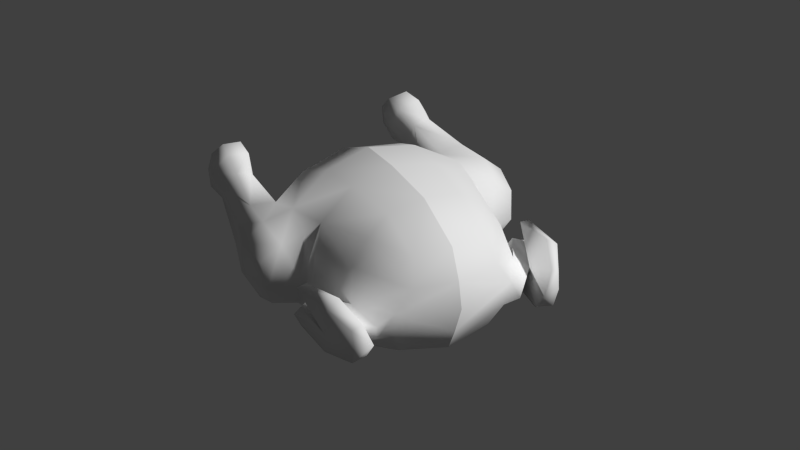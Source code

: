 # Source: rosted_chicken_01.blend  (saved by Blender 2.62.0; exported with 4.5.12 LTS)
import bpy
from mathutils import Matrix  # noqa: F401  (used for matrix-valued properties, if any)

bpy.ops.wm.read_factory_settings(use_empty=True)
scene = bpy.context.scene
scene.name = 'Scene'

# ---- collections
col_collection_1 = bpy.data.collections.new('Collection 1'); scene.collection.children.link(col_collection_1)
col_collection_2 = bpy.data.collections.new('Collection 2'); scene.collection.children.link(col_collection_2)
col_collection_2.hide_render = True
col_collection_2.hide_viewport = True
col_collection_3 = bpy.data.collections.new('Collection 3'); scene.collection.children.link(col_collection_3)
col_collection_3.hide_render = True
col_collection_3.hide_viewport = True
col_collection_4 = bpy.data.collections.new('Collection 4'); scene.collection.children.link(col_collection_4)
col_collection_4.hide_render = True
col_collection_4.hide_viewport = True

# ---- materials (node trees are filled in below, after node groups)
mat_material = bpy.data.materials.new('Material')
mat_material.alpha_threshold = 0.0
mat_material.use_transparent_shadow = False
mat_material.roughness = 0.5
mat_material.line_color = (0.0, 0.0, 0.0, 1.0)

# ---- material node trees

# ---- world
world_world = bpy.data.worlds.new('World'); scene.world = world_world
world_world.color = (0.05088, 0.05088, 0.05088)
world_world.use_sun_shadow = False
world_world.sun_shadow_jitter_overblur = 0.0
world_world.cycles.sampling_method = 'MANUAL'
world_world.cycles.sample_map_resolution = 256

# ---- cameras
cam_camera = bpy.data.cameras.new('Camera')
cam_camera.type = 'ORTHO'
cam_camera.clip_end = 100.0
cam_camera.lens = 35.0
cam_camera.sensor_width = 32.0
cam_camera.sensor_height = 18.0
cam_camera.dof.focus_distance = 0.0
cam_camera.dof.aperture_fstop = 128.0

# ---- meshes
me_cube = bpy.data.meshes.new('Cube')
me_cube.from_pydata([(0.5933, 0.6393, -0.3669), (0.3936, -0.6676, -0.3895), (0.0, 0.7628, -0.5227), (0.0, -0.7572, -0.4328), (0.0, -0.8153, 0.467), (0.0, 0.04827, -0.6243), (0.0, 0.09017, 0.7167), (0.9312, 0.1337, 0.2799), (0.966, 0.2176, -0.258), (0.6626, 1.368, 0.2646), (0.6413, 1.251, 0.5289), (0.8884, 1.098, 0.1907), (0.8289, 0.9832, 0.4378), (0.7071, 0.9786, 0.4151), (0.6523, 0.02896, 0.4353), (0.5008, -0.4093, 0.4811), (0.0, -0.3813, -0.54), (0.0, -0.3944, 0.6776), (0.7014, -0.5124, 0.02302), (0.0, -0.9562, -0.006628), (0.7901, -0.09249, -0.04398), (1.053, 0.1259, -0.0713), (0.6513, -0.4525, -0.2663), (0.7075, 1.079, 0.1697), (0.6438, 0.7422, -0.01222), (0.0, 0.9585, -0.04011), (0.5048, -0.8205, 0.01952), (0.4944, -0.376, -0.4557), (0.476, -0.7655, -0.1974), (0.7144, 0.5947, 0.3555), (0.8709, 0.6429, -0.2081), (0.8516, 1.37, 0.2927), (0.7938, 1.25, 0.55), (0.9162, 0.6294, 0.3663), (0.9972, 0.7099, 0.03097), (0.8264, 1.12, 0.53), (0.6473, 1.117, 0.4952), (0.6664, 1.235, 0.1861), (0.8942, 1.256, 0.2105), (0.7793, -0.5183, -0.2948), (0.6195, -0.7587, -0.186), (0.6372, -0.7923, -0.06027), (0.9915, -0.2521, -0.05269), (0.9557, -0.2055, -0.2476), (0.9609, -0.5654, -0.2919), (0.87, -0.8211, -0.2905), (0.8859, -0.8784, -0.1273), (0.7366, -0.9172, -0.126), (0.7291, -0.7949, -0.2755), (0.8163, -0.891, 0.06335), (0.899, -0.854, 0.01372), (0.8159, -0.1427, -0.2483), (0.8663, -0.2148, -0.008604), (0.8933, -0.6689, 0.2051), (0.9949, -0.6669, 0.1302), (1.009, -0.2211, 0.1085), (0.9253, -0.232, 0.1249), (0.9966, -0.6041, -0.09356), (0.799, -0.5905, -0.05753), (0.4247, 0.6926, 0.4862), (0.0, 0.8279, 0.4963), (0.7159, 0.3417, 0.4274), (0.9579, 0.3657, 0.3664), (0.9463, 0.4269, -0.3166), (0.5848, 0.3977, -0.4915), (0.0, 0.3991, -0.6469), (0.0, 0.4472, 0.7004), (0.6437, -0.4244, 0.275), (0.3137, -0.757, 0.4464), (0.3566, 0.07081, 0.6477), (0.3101, -0.3895, 0.6256), (0.383, 0.4111, 0.6235), (0.3708, -0.8554, 0.2219), (0.0, -0.9168, 0.2141), (0.7486, 0.1174, 0.3285), (0.6209, 0.04612, -0.4409), (0.8093, 0.03339, -0.03478), (1.116, 0.393, 0.2133), (1.088, 0.1826, 0.1411), (0.7439, 0.1645, -0.2932), (0.7229, 0.3942, -0.3546), (0.8473, 1.326, 0.4474), (0.9136, 1.046, 0.3), (0.63, 1.331, 0.425), (0.9267, 1.195, 0.3686), (0.9901, 0.6774, 0.1937), (0.8295, 0.7656, -0.02337), (1.105, 0.428, -0.05506), (0.6098, 1.163, 0.335), (0.6558, 1.014, 0.2879), (0.6211, 0.7317, 0.2007), (0.5097, 0.7808, 0.2411), (0.0, 0.9368, 0.2437), (0.7103, 0.6051, -0.2811), (0.0, -0.853, -0.2503), (0.8642, -0.113, -0.1327), (0.9985, -0.1701, -0.1526)], [], [(67, 18, 20, 14), (28, 1, 27, 22), (16, 27, 1, 3), (5, 75, 27, 16), (0, 2, 25, 24), (79, 8, 21, 76), (30, 93, 24, 86), (11, 86, 24, 23), (13, 29, 33, 12), (31, 38, 37, 9), (38, 11, 23, 37), (10, 36, 35, 32), (36, 13, 12, 35), (28, 22, 39, 40), (22, 51, 39), (26, 28, 40, 41), (52, 18, 58), (18, 26, 41, 58), (41, 40, 39, 58), (52, 58, 57, 42), (51, 95, 96, 43), (39, 51, 43, 44), (57, 44, 43, 96), (44, 57, 46, 45), (39, 44, 45, 48), (58, 39, 48, 47), (47, 48, 45, 46), (46, 57, 54, 50), (47, 46, 50, 49), (58, 47, 49, 53), (54, 53, 49, 50), (20, 18, 22), (55, 56, 53, 54), (58, 56, 55, 57), (53, 56, 58), (54, 57, 55), (34, 87, 63, 30), (87, 21, 8, 63), (21, 87, 77, 78), (0, 64, 65, 2), (64, 75, 5, 65), (7, 62, 61, 74), (62, 33, 29, 61), (80, 93, 30, 63), (63, 8, 79, 80), (14, 15, 67), (18, 67, 72, 26), (17, 70, 69, 6), (70, 15, 14, 69), (15, 70, 68), (6, 69, 71, 66), (69, 14, 61, 71), (59, 71, 61, 29), (60, 66, 71, 59), (68, 70, 17, 4), (26, 72, 73, 19), (4, 73, 72, 68), (15, 68, 72, 67), (14, 74, 61), (27, 75, 20, 22), (14, 20, 76, 74), (7, 78, 77, 62), (7, 74, 76), (21, 78, 7, 76), (64, 80, 79, 75), (20, 75, 79, 76), (32, 81, 83, 10), (81, 31, 9, 83), (33, 85, 82, 12), (85, 34, 11, 82), (35, 84, 81, 32), (84, 38, 31, 81), (12, 82, 84, 35), (82, 11, 38, 84), (62, 77, 85, 33), (77, 87, 34, 85), (11, 34, 86), (30, 86, 34), (10, 83, 88, 36), (9, 37, 88, 83), (24, 90, 89, 23), (90, 29, 13, 89), (90, 24, 91), (29, 90, 91, 59), (25, 92, 91, 24), (92, 60, 59, 91), (36, 88, 89, 13), (37, 23, 89, 88), (0, 24, 93), (64, 0, 93, 80), (22, 18, 95, 51), (26, 19, 94, 28), (28, 94, 3, 1), (42, 96, 95, 52), (42, 57, 96), (18, 52, 95)])
me_cube.polygons.foreach_set('use_smooth', [True] * 96)
_uv = me_cube.uv_layers.new(name='UVMap')
_uv.uv.foreach_set('vector', [0.2863, 0.4296, 0.2569, 0.3754, 0.3423, 0.3377, 0.3985, 0.4377, 0.1709, 0.3457, 0.1642, 0.2878, 0.2364, 0.2501, 0.2475, 0.3105, 0.1335, 0.1236, 0.2364, 0.2501, 0.1642, 0.2878, 0.0405, 0.2506, 0.2854, 0.02986, 0.343, 0.2326, 0.2364, 0.2501, 0.1335, 0.1236, 0.4857, 0.2211, 0.573, 0.05105, 0.7121, 0.2153, 0.5195, 0.2917, 0.9076, 0.4698, 0.8789, 0.5233, 0.8347, 0.5307, 0.8128, 0.4647, 0.9308, 0.617, 0.9837, 0.5953, 0.9837, 0.6992, 0.9218, 0.6846, 0.8642, 0.8136, 0.9218, 0.6846, 0.9837, 0.6992, 0.9269, 0.8168, 0.712, 0.8148, 0.6897, 0.6769, 0.7561, 0.6761, 0.7582, 0.8081, 0.8548, 0.9039, 0.8627, 0.8614, 0.9297, 0.8728, 0.914, 0.9199, 0.8627, 0.8614, 0.8642, 0.8136, 0.9269, 0.8168, 0.9297, 0.8728, 0.7246, 0.9123, 0.7182, 0.873, 0.7653, 0.8617, 0.7705, 0.8998, 0.7182, 0.873, 0.712, 0.8148, 0.7582, 0.8081, 0.7653, 0.8617, 0.9581, 0.2037, 0.8799, 0.2759, 0.8478, 0.2452, 0.917, 0.1965, 0.8799, 0.2759, 0.8062, 0.3524, 0.8478, 0.2452, 0.9494, 0.1355, 0.9581, 0.2037, 0.917, 0.1965, 0.9159, 0.1637, 0.7402, 0.1174, 0.8452, 0.1238, 0.8466, 0.1695, 0.8452, 0.1238, 0.9494, 0.1355, 0.9159, 0.1637, 0.8466, 0.1695, 0.9159, 0.1637, 0.917, 0.1965, 0.8478, 0.2452, 0.8466, 0.1695, 0.08451, 0.7835, 0.1752, 0.7589, 0.2098, 0.8106, 0.1022, 0.8218, 0.05887, 0.897, 0.05496, 0.8601, 0.09269, 0.8535, 0.1001, 0.8815, 0.2002, 0.9305, 0.08333, 0.9255, 0.1001, 0.8815, 0.2003, 0.8747, 0.2098, 0.8106, 0.2003, 0.8747, 0.1001, 0.8815, 0.09269, 0.8535, 0.2003, 0.8747, 0.2098, 0.8106, 0.2874, 0.8469, 0.2612, 0.8774, 0.2002, 0.9305, 0.2003, 0.8747, 0.2612, 0.8774, 0.2825, 0.909, 0.4201, 0.8319, 0.4517, 0.9007, 0.3663, 0.9083, 0.3233, 0.8681, 0.3233, 0.8681, 0.2825, 0.909, 0.2612, 0.8774, 0.2874, 0.8469, 0.2874, 0.8469, 0.2098, 0.8106, 0.255, 0.7595, 0.2952, 0.8099, 0.3233, 0.8681, 0.2874, 0.8469, 0.2952, 0.8099, 0.3251, 0.8051, 0.4201, 0.8319, 0.3233, 0.8681, 0.3251, 0.8051, 0.3878, 0.7499, 0.255, 0.7595, 0.2824, 0.7341, 0.3251, 0.8051, 0.2952, 0.8099, 0.3423, 0.3377, 0.2569, 0.3754, 0.2475, 0.3105, 0.144, 0.6911, 0.1625, 0.6704, 0.2824, 0.7341, 0.255, 0.7595, 0.04653, 0.696, 0.01631, 0.5667, 0.0393, 0.5524, 0.1052, 0.6719, 0.3878, 0.7499, 0.5232, 0.7556, 0.4201, 0.8319, 0.255, 0.7595, 0.2098, 0.8106, 0.144, 0.6911, 0.8659, 0.6651, 0.8533, 0.5864, 0.9104, 0.5582, 0.9308, 0.617, 0.8533, 0.5864, 0.8347, 0.5307, 0.8789, 0.5233, 0.9104, 0.5582, 0.8347, 0.5307, 0.8533, 0.5864, 0.7993, 0.5971, 0.8004, 0.5537, 0.4857, 0.2211, 0.4233, 0.2007, 0.4252, 0.01592, 0.573, 0.05105, 0.4233, 0.2007, 0.343, 0.2326, 0.2854, 0.02986, 0.4252, 0.01592, 0.7586, 0.5409, 0.7492, 0.599, 0.6792, 0.5902, 0.7091, 0.5173, 0.7492, 0.599, 0.7561, 0.6761, 0.6897, 0.6769, 0.6792, 0.5902, 0.9623, 0.5223, 0.9837, 0.5953, 0.9308, 0.617, 0.9104, 0.5582, 0.9104, 0.5582, 0.8789, 0.5233, 0.9076, 0.4698, 0.9623, 0.5223, 0.3985, 0.4377, 0.2965, 0.4895, 0.2863, 0.4296, 0.2569, 0.3754, 0.2863, 0.4296, 0.1673, 0.4566, 0.1807, 0.3987, 0.2875, 0.6634, 0.3039, 0.5547, 0.4351, 0.5278, 0.4829, 0.6537, 0.3039, 0.5547, 0.2965, 0.4895, 0.3985, 0.4377, 0.4351, 0.5278, 0.2965, 0.4895, 0.3039, 0.5547, 0.1966, 0.5161, 0.4829, 0.6537, 0.4351, 0.5278, 0.5201, 0.4803, 0.6122, 0.5789, 0.4351, 0.5278, 0.3985, 0.4377, 0.4629, 0.4061, 0.5201, 0.4803, 0.5684, 0.4121, 0.5201, 0.4803, 0.4629, 0.4061, 0.5036, 0.3712, 0.7104, 0.4346, 0.6122, 0.5789, 0.5201, 0.4803, 0.5684, 0.4121, 0.1966, 0.5161, 0.3039, 0.5547, 0.2875, 0.6634, 0.1248, 0.59, 0.1807, 0.3987, 0.1673, 0.4566, 0.05753, 0.5087, 0.0227, 0.4275, 0.1248, 0.59, 0.05753, 0.5087, 0.1673, 0.4566, 0.1966, 0.5161, 0.2965, 0.4895, 0.1966, 0.5161, 0.1673, 0.4566, 0.2863, 0.4296, 0.3985, 0.4377, 0.4104, 0.4006, 0.4629, 0.4061, 0.2364, 0.2501, 0.343, 0.2326, 0.3423, 0.3377, 0.2475, 0.3105, 0.3985, 0.4377, 0.3423, 0.3377, 0.3701, 0.3319, 0.4104, 0.4006, 0.7586, 0.5409, 0.8004, 0.5537, 0.7993, 0.5971, 0.7492, 0.599, 0.7586, 0.5409, 0.7091, 0.5173, 0.8128, 0.4647, 0.8347, 0.5307, 0.8004, 0.5537, 0.7586, 0.5409, 0.8128, 0.4647, 0.4233, 0.2007, 0.429, 0.2452, 0.3821, 0.2684, 0.343, 0.2326, 0.3423, 0.3377, 0.343, 0.2326, 0.3821, 0.2684, 0.3701, 0.3319, 0.7705, 0.8998, 0.8087, 0.9005, 0.7995, 0.9606, 0.7621, 0.9458, 0.8087, 0.9005, 0.8548, 0.9039, 0.8504, 0.9618, 0.7995, 0.9606, 0.7561, 0.6761, 0.8174, 0.6741, 0.8216, 0.8078, 0.7582, 0.8081, 0.8174, 0.6741, 0.8659, 0.6651, 0.8642, 0.8136, 0.8216, 0.8078, 0.7653, 0.8617, 0.8191, 0.8565, 0.8087, 0.9005, 0.7705, 0.8998, 0.8191, 0.8565, 0.8627, 0.8614, 0.8548, 0.9039, 0.8087, 0.9005, 0.7582, 0.8081, 0.8216, 0.8078, 0.8191, 0.8565, 0.7653, 0.8617, 0.8216, 0.8078, 0.8642, 0.8136, 0.8627, 0.8614, 0.8191, 0.8565, 0.7492, 0.599, 0.7993, 0.5971, 0.8174, 0.6741, 0.7561, 0.6761, 0.7993, 0.5971, 0.8533, 0.5864, 0.8659, 0.6651, 0.8174, 0.6741, 0.8642, 0.8136, 0.8659, 0.6651, 0.9218, 0.6846, 0.9308, 0.617, 0.9218, 0.6846, 0.8659, 0.6651, 0.7246, 0.9123, 0.6895, 0.9332, 0.669, 0.8789, 0.7182, 0.873, 0.6374, 0.9396, 0.6177, 0.8953, 0.669, 0.8789, 0.6895, 0.9332, 0.559, 0.7234, 0.6321, 0.7228, 0.6596, 0.8251, 0.6137, 0.8441, 0.6321, 0.7228, 0.6897, 0.6769, 0.712, 0.8148, 0.6596, 0.8251, 0.5304, 0.3354, 0.5195, 0.2917, 0.5597, 0.3418, 0.5036, 0.3712, 0.5304, 0.3354, 0.5597, 0.3418, 0.5684, 0.4121, 0.7121, 0.2153, 0.7292, 0.3279, 0.5597, 0.3418, 0.5195, 0.2917, 0.7292, 0.3279, 0.7104, 0.4346, 0.5684, 0.4121, 0.5597, 0.3418, 0.7182, 0.873, 0.669, 0.8789, 0.6596, 0.8251, 0.712, 0.8148, 0.6177, 0.8953, 0.6137, 0.8441, 0.6596, 0.8251, 0.669, 0.8789, 0.4857, 0.2211, 0.5195, 0.2917, 0.4746, 0.2517, 0.4233, 0.2007, 0.4857, 0.2211, 0.4746, 0.2517, 0.429, 0.2452, 0.8343, 0.03216, 0.8452, 0.1238, 0.7121, 0.07674, 0.7264, 0.03977, 0.1807, 0.3987, 0.0227, 0.4275, 0.0227, 0.3268, 0.1709, 0.3457, 0.1709, 0.3457, 0.0227, 0.3268, 0.0405, 0.2506, 0.1642, 0.2878, 0.1022, 0.8218, 0.09269, 0.8535, 0.05496, 0.8601, 0.06124, 0.8107, 0.1022, 0.8218, 0.2098, 0.8106, 0.09269, 0.8535, 0.8452, 0.1238, 0.7402, 0.1174, 0.7121, 0.07674])
me_cube.materials.append(mat_material)
me_cube.use_remesh_preserve_volume = False
me_cube.use_remesh_preserve_attributes = False
me_cube.use_mirror_vertex_groups = False
me_cube.update()
me_cube_004 = bpy.data.meshes.new('Cube.004')
me_cube_004.from_pydata([(0.8933, -0.6689, 0.2051), (0.9949, -0.6669, 0.1302), (1.009, -0.2211, 0.1085), (0.9253, -0.232, 0.1249), (0.9966, -0.6041, -0.09356), (0.799, -0.5905, -0.05753)], [], [(0, 1, 2, 3), (5, 3, 2, 4), (0, 3, 5), (1, 4, 2)])
me_cube_004.polygons.foreach_set('use_smooth', [True] * 4)
_uv = me_cube_004.uv_layers.new(name='UVMap')
_uv.uv.foreach_set('vector', [0.2824, 0.7341, 0.255, 0.7595, 0.144, 0.6911, 0.1625, 0.6704, 0.04653, 0.696, 0.01631, 0.5667, 0.0393, 0.5524, 0.1052, 0.6719, 0.3878, 0.7499, 0.5232, 0.7556, 0.4201, 0.8319, 0.255, 0.7595, 0.2098, 0.8106, 0.144, 0.6911])
me_cube_004.materials.append(mat_material)
me_cube_004.use_remesh_preserve_volume = False
me_cube_004.use_remesh_preserve_attributes = False
me_cube_004.use_mirror_vertex_groups = False
me_cube_004.update()
me_cube_005 = bpy.data.meshes.new('Cube.005')
me_cube_005.from_pydata([(0.7014, -0.5124, 0.02302), (0.6513, -0.4525, -0.2663), (0.5048, -0.8205, 0.01952), (0.476, -0.7655, -0.1974), (0.7793, -0.5183, -0.2948), (0.6195, -0.7587, -0.186), (0.6372, -0.7923, -0.06027), (0.9915, -0.2521, -0.05269), (0.9557, -0.2055, -0.2476), (0.9609, -0.5654, -0.2919), (0.87, -0.8211, -0.2905), (0.8859, -0.8784, -0.1273), (0.7366, -0.9172, -0.126), (0.7291, -0.7949, -0.2755), (0.8163, -0.891, 0.06335), (0.899, -0.854, 0.01372), (0.8159, -0.1427, -0.2483), (0.8663, -0.2148, -0.008604), (0.8933, -0.6689, 0.2051), (0.9949, -0.6669, 0.1302), (0.9966, -0.6041, -0.09356), (0.799, -0.5905, -0.05753), (0.8642, -0.113, -0.1327), (0.9985, -0.1701, -0.1526)], [], [(3, 1, 4, 5), (1, 16, 4), (2, 3, 5, 6), (17, 0, 21), (0, 2, 6, 21), (6, 5, 4, 21), (17, 21, 20, 7), (16, 22, 23, 8), (4, 16, 8, 9), (20, 9, 8, 23), (9, 20, 11, 10), (4, 9, 10, 13), (21, 4, 13, 12), (12, 13, 10, 11), (11, 20, 19, 15), (12, 11, 15, 14), (21, 12, 14, 18), (19, 18, 14, 15), (1, 0, 22, 16), (7, 23, 22, 17), (7, 20, 23), (0, 17, 22)])
me_cube_005.polygons.foreach_set('use_smooth', [True] * 22)
_uv = me_cube_005.uv_layers.new(name='UVMap')
_uv.uv.foreach_set('vector', [0.9581, 0.2037, 0.8799, 0.2759, 0.8478, 0.2452, 0.917, 0.1965, 0.8799, 0.2759, 0.8062, 0.3524, 0.8478, 0.2452, 0.9494, 0.1355, 0.9581, 0.2037, 0.917, 0.1965, 0.9159, 0.1637, 0.7402, 0.1174, 0.8452, 0.1238, 0.8466, 0.1695, 0.8452, 0.1238, 0.9494, 0.1355, 0.9159, 0.1637, 0.8466, 0.1695, 0.9159, 0.1637, 0.917, 0.1965, 0.8478, 0.2452, 0.8466, 0.1695, 0.08451, 0.7835, 0.1752, 0.7589, 0.2098, 0.8106, 0.1022, 0.8218, 0.05887, 0.897, 0.05496, 0.8601, 0.09269, 0.8535, 0.1001, 0.8815, 0.2002, 0.9305, 0.08333, 0.9255, 0.1001, 0.8815, 0.2003, 0.8747, 0.2098, 0.8106, 0.2003, 0.8747, 0.1001, 0.8815, 0.09269, 0.8535, 0.2003, 0.8747, 0.2098, 0.8106, 0.2874, 0.8469, 0.2612, 0.8774, 0.2002, 0.9305, 0.2003, 0.8747, 0.2612, 0.8774, 0.2825, 0.909, 0.4201, 0.8319, 0.4517, 0.9007, 0.3663, 0.9083, 0.3233, 0.8681, 0.3233, 0.8681, 0.2825, 0.909, 0.2612, 0.8774, 0.2874, 0.8469, 0.2874, 0.8469, 0.2098, 0.8106, 0.255, 0.7595, 0.2952, 0.8099, 0.3233, 0.8681, 0.2874, 0.8469, 0.2952, 0.8099, 0.3251, 0.8051, 0.4201, 0.8319, 0.3233, 0.8681, 0.3251, 0.8051, 0.3878, 0.7499, 0.255, 0.7595, 0.2824, 0.7341, 0.3251, 0.8051, 0.2952, 0.8099, 0.8343, 0.03216, 0.8452, 0.1238, 0.7121, 0.07674, 0.7264, 0.03977, 0.1022, 0.8218, 0.09269, 0.8535, 0.05496, 0.8601, 0.06124, 0.8107, 0.1022, 0.8218, 0.2098, 0.8106, 0.09269, 0.8535, 0.8452, 0.1238, 0.7402, 0.1174, 0.7121, 0.07674])
me_cube_005.materials.append(mat_material)
me_cube_005.use_remesh_preserve_volume = False
me_cube_005.use_remesh_preserve_attributes = False
me_cube_005.use_mirror_vertex_groups = False
me_cube_005.update()
me_cube_006 = bpy.data.meshes.new('Cube.006')
me_cube_006.from_pydata([(0.5933, 0.6393, -0.3669), (0.3936, -0.6676, -0.3895), (0.0, 0.7628, -0.5227), (0.0, -0.7572, -0.4328), (0.0, -0.8153, 0.467), (0.0, 0.04827, -0.6243), (0.0, 0.09017, 0.7167), (0.9312, 0.1337, 0.2799), (0.966, 0.2176, -0.258), (0.6626, 1.368, 0.2646), (0.6413, 1.251, 0.5289), (0.8884, 1.098, 0.1907), (0.8289, 0.9832, 0.4378), (0.7071, 0.9786, 0.4151), (0.6523, 0.02896, 0.4353), (0.5008, -0.4093, 0.4811), (0.0, -0.3813, -0.54), (0.0, -0.3944, 0.6776), (0.7014, -0.5124, 0.02302), (0.0, -0.9562, -0.006628), (0.7901, -0.09249, -0.04398), (1.053, 0.1259, -0.0713), (0.6513, -0.4525, -0.2663), (0.7075, 1.079, 0.1697), (0.6438, 0.7422, -0.01222), (0.0, 0.9585, -0.04011), (0.5048, -0.8205, 0.01952), (0.4944, -0.376, -0.4557), (0.476, -0.7655, -0.1974), (0.7144, 0.5947, 0.3555), (0.8709, 0.6429, -0.2081), (0.8516, 1.37, 0.2927), (0.7938, 1.25, 0.55), (0.9162, 0.6294, 0.3663), (0.9972, 0.7099, 0.03097), (0.8264, 1.12, 0.53), (0.6473, 1.117, 0.4952), (0.6664, 1.235, 0.1861), (0.8942, 1.256, 0.2105), (0.4247, 0.6926, 0.4862), (0.0, 0.8279, 0.4963), (0.7159, 0.3417, 0.4274), (0.9579, 0.3657, 0.3664), (0.9463, 0.4269, -0.3166), (0.5848, 0.3977, -0.4915), (0.0, 0.3991, -0.6469), (0.0, 0.4472, 0.7004), (0.6437, -0.4244, 0.275), (0.3137, -0.757, 0.4464), (0.3566, 0.07081, 0.6477), (0.3101, -0.3895, 0.6256), (0.383, 0.4111, 0.6235), (0.3708, -0.8554, 0.2219), (0.0, -0.9168, 0.2141), (0.7486, 0.1174, 0.3285), (0.6209, 0.04612, -0.4409), (0.8093, 0.03339, -0.03478), (1.116, 0.393, 0.2133), (1.088, 0.1826, 0.1411), (0.7439, 0.1645, -0.2932), (0.7229, 0.3942, -0.3546), (0.8473, 1.326, 0.4474), (0.9136, 1.046, 0.3), (0.63, 1.331, 0.425), (0.9267, 1.195, 0.3686), (0.9901, 0.6774, 0.1937), (0.8295, 0.7656, -0.02337), (1.105, 0.428, -0.05506), (0.6098, 1.163, 0.335), (0.6558, 1.014, 0.2879), (0.6211, 0.7317, 0.2007), (0.5097, 0.7808, 0.2411), (0.0, 0.9368, 0.2437), (0.7103, 0.6051, -0.2811), (0.0, -0.853, -0.2503)], [], [(47, 18, 20, 14), (28, 1, 27, 22), (16, 27, 1, 3), (5, 55, 27, 16), (0, 2, 25, 24), (59, 8, 21, 56), (30, 73, 24, 66), (11, 66, 24, 23), (13, 29, 33, 12), (31, 38, 37, 9), (38, 11, 23, 37), (10, 36, 35, 32), (36, 13, 12, 35), (20, 18, 22), (34, 67, 43, 30), (67, 21, 8, 43), (21, 67, 57, 58), (0, 44, 45, 2), (44, 55, 5, 45), (7, 42, 41, 54), (42, 33, 29, 41), (60, 73, 30, 43), (43, 8, 59, 60), (14, 15, 47), (18, 47, 52, 26), (17, 50, 49, 6), (50, 15, 14, 49), (15, 50, 48), (6, 49, 51, 46), (49, 14, 41, 51), (39, 51, 41, 29), (40, 46, 51, 39), (48, 50, 17, 4), (26, 52, 53, 19), (4, 53, 52, 48), (15, 48, 52, 47), (14, 54, 41), (27, 55, 20, 22), (14, 20, 56, 54), (7, 58, 57, 42), (7, 54, 56), (21, 58, 7, 56), (44, 60, 59, 55), (20, 55, 59, 56), (32, 61, 63, 10), (61, 31, 9, 63), (33, 65, 62, 12), (65, 34, 11, 62), (35, 64, 61, 32), (64, 38, 31, 61), (12, 62, 64, 35), (62, 11, 38, 64), (42, 57, 65, 33), (57, 67, 34, 65), (11, 34, 66), (30, 66, 34), (10, 63, 68, 36), (9, 37, 68, 63), (24, 70, 69, 23), (70, 29, 13, 69), (70, 24, 71), (29, 70, 71, 39), (25, 72, 71, 24), (72, 40, 39, 71), (36, 68, 69, 13), (37, 23, 69, 68), (0, 24, 73), (44, 0, 73, 60), (26, 19, 74, 28), (28, 74, 3, 1)])
me_cube_006.polygons.foreach_set('use_smooth', [True] * 70)
_uv = me_cube_006.uv_layers.new(name='UVMap')
_uv.uv.foreach_set('vector', [0.2863, 0.4296, 0.2569, 0.3754, 0.3423, 0.3377, 0.3985, 0.4377, 0.1709, 0.3457, 0.1642, 0.2878, 0.2364, 0.2501, 0.2475, 0.3105, 0.1335, 0.1236, 0.2364, 0.2501, 0.1642, 0.2878, 0.0405, 0.2506, 0.2854, 0.02986, 0.343, 0.2326, 0.2364, 0.2501, 0.1335, 0.1236, 0.4857, 0.2211, 0.573, 0.05105, 0.7121, 0.2153, 0.5195, 0.2917, 0.9076, 0.4698, 0.8789, 0.5233, 0.8347, 0.5307, 0.8128, 0.4647, 0.9308, 0.617, 0.9837, 0.5953, 0.9837, 0.6992, 0.9218, 0.6846, 0.8642, 0.8136, 0.9218, 0.6846, 0.9837, 0.6992, 0.9269, 0.8168, 0.712, 0.8148, 0.6897, 0.6769, 0.7561, 0.6761, 0.7582, 0.8081, 0.8548, 0.9039, 0.8627, 0.8614, 0.9297, 0.8728, 0.914, 0.9199, 0.8627, 0.8614, 0.8642, 0.8136, 0.9269, 0.8168, 0.9297, 0.8728, 0.7246, 0.9123, 0.7182, 0.873, 0.7653, 0.8617, 0.7705, 0.8998, 0.7182, 0.873, 0.712, 0.8148, 0.7582, 0.8081, 0.7653, 0.8617, 0.3423, 0.3377, 0.2569, 0.3754, 0.2475, 0.3105, 0.8659, 0.6651, 0.8533, 0.5864, 0.9104, 0.5582, 0.9308, 0.617, 0.8533, 0.5864, 0.8347, 0.5307, 0.8789, 0.5233, 0.9104, 0.5582, 0.8347, 0.5307, 0.8533, 0.5864, 0.7993, 0.5971, 0.8004, 0.5537, 0.4857, 0.2211, 0.4233, 0.2007, 0.4252, 0.01592, 0.573, 0.05105, 0.4233, 0.2007, 0.343, 0.2326, 0.2854, 0.02986, 0.4252, 0.01592, 0.7586, 0.5409, 0.7492, 0.599, 0.6792, 0.5902, 0.7091, 0.5173, 0.7492, 0.599, 0.7561, 0.6761, 0.6897, 0.6769, 0.6792, 0.5902, 0.9623, 0.5223, 0.9837, 0.5953, 0.9308, 0.617, 0.9104, 0.5582, 0.9104, 0.5582, 0.8789, 0.5233, 0.9076, 0.4698, 0.9623, 0.5223, 0.3985, 0.4377, 0.2965, 0.4895, 0.2863, 0.4296, 0.2569, 0.3754, 0.2863, 0.4296, 0.1673, 0.4566, 0.1807, 0.3987, 0.2875, 0.6634, 0.3039, 0.5547, 0.4351, 0.5278, 0.4829, 0.6537, 0.3039, 0.5547, 0.2965, 0.4895, 0.3985, 0.4377, 0.4351, 0.5278, 0.2965, 0.4895, 0.3039, 0.5547, 0.1966, 0.5161, 0.4829, 0.6537, 0.4351, 0.5278, 0.5201, 0.4803, 0.6122, 0.5789, 0.4351, 0.5278, 0.3985, 0.4377, 0.4629, 0.4061, 0.5201, 0.4803, 0.5684, 0.4121, 0.5201, 0.4803, 0.4629, 0.4061, 0.5036, 0.3712, 0.7104, 0.4346, 0.6122, 0.5789, 0.5201, 0.4803, 0.5684, 0.4121, 0.1966, 0.5161, 0.3039, 0.5547, 0.2875, 0.6634, 0.1248, 0.59, 0.1807, 0.3987, 0.1673, 0.4566, 0.05753, 0.5087, 0.0227, 0.4275, 0.1248, 0.59, 0.05753, 0.5087, 0.1673, 0.4566, 0.1966, 0.5161, 0.2965, 0.4895, 0.1966, 0.5161, 0.1673, 0.4566, 0.2863, 0.4296, 0.3985, 0.4377, 0.4104, 0.4006, 0.4629, 0.4061, 0.2364, 0.2501, 0.343, 0.2326, 0.3423, 0.3377, 0.2475, 0.3105, 0.3985, 0.4377, 0.3423, 0.3377, 0.3701, 0.3319, 0.4104, 0.4006, 0.7586, 0.5409, 0.8004, 0.5537, 0.7993, 0.5971, 0.7492, 0.599, 0.7586, 0.5409, 0.7091, 0.5173, 0.8128, 0.4647, 0.8347, 0.5307, 0.8004, 0.5537, 0.7586, 0.5409, 0.8128, 0.4647, 0.4233, 0.2007, 0.429, 0.2452, 0.3821, 0.2684, 0.343, 0.2326, 0.3423, 0.3377, 0.343, 0.2326, 0.3821, 0.2684, 0.3701, 0.3319, 0.7705, 0.8998, 0.8087, 0.9005, 0.7995, 0.9606, 0.7621, 0.9458, 0.8087, 0.9005, 0.8548, 0.9039, 0.8504, 0.9618, 0.7995, 0.9606, 0.7561, 0.6761, 0.8174, 0.6741, 0.8216, 0.8078, 0.7582, 0.8081, 0.8174, 0.6741, 0.8659, 0.6651, 0.8642, 0.8136, 0.8216, 0.8078, 0.7653, 0.8617, 0.8191, 0.8565, 0.8087, 0.9005, 0.7705, 0.8998, 0.8191, 0.8565, 0.8627, 0.8614, 0.8548, 0.9039, 0.8087, 0.9005, 0.7582, 0.8081, 0.8216, 0.8078, 0.8191, 0.8565, 0.7653, 0.8617, 0.8216, 0.8078, 0.8642, 0.8136, 0.8627, 0.8614, 0.8191, 0.8565, 0.7492, 0.599, 0.7993, 0.5971, 0.8174, 0.6741, 0.7561, 0.6761, 0.7993, 0.5971, 0.8533, 0.5864, 0.8659, 0.6651, 0.8174, 0.6741, 0.8642, 0.8136, 0.8659, 0.6651, 0.9218, 0.6846, 0.9308, 0.617, 0.9218, 0.6846, 0.8659, 0.6651, 0.7246, 0.9123, 0.6895, 0.9332, 0.669, 0.8789, 0.7182, 0.873, 0.6374, 0.9396, 0.6177, 0.8953, 0.669, 0.8789, 0.6895, 0.9332, 0.559, 0.7234, 0.6321, 0.7228, 0.6596, 0.8251, 0.6137, 0.8441, 0.6321, 0.7228, 0.6897, 0.6769, 0.712, 0.8148, 0.6596, 0.8251, 0.5304, 0.3354, 0.5195, 0.2917, 0.5597, 0.3418, 0.5036, 0.3712, 0.5304, 0.3354, 0.5597, 0.3418, 0.5684, 0.4121, 0.7121, 0.2153, 0.7292, 0.3279, 0.5597, 0.3418, 0.5195, 0.2917, 0.7292, 0.3279, 0.7104, 0.4346, 0.5684, 0.4121, 0.5597, 0.3418, 0.7182, 0.873, 0.669, 0.8789, 0.6596, 0.8251, 0.712, 0.8148, 0.6177, 0.8953, 0.6137, 0.8441, 0.6596, 0.8251, 0.669, 0.8789, 0.4857, 0.2211, 0.5195, 0.2917, 0.4746, 0.2517, 0.4233, 0.2007, 0.4857, 0.2211, 0.4746, 0.2517, 0.429, 0.2452, 0.1807, 0.3987, 0.0227, 0.4275, 0.0227, 0.3268, 0.1709, 0.3457, 0.1709, 0.3457, 0.0227, 0.3268, 0.0405, 0.2506, 0.1642, 0.2878])
me_cube_006.materials.append(mat_material)
me_cube_006.use_remesh_preserve_volume = False
me_cube_006.use_remesh_preserve_attributes = False
me_cube_006.use_mirror_vertex_groups = False
me_cube_006.update()

# ---- objects
ob_camera = bpy.data.objects.new('Camera', cam_camera)
ob_roasted_chicken_01 = bpy.data.objects.new('roasted_chicken_01', me_cube)
ob_roasted_chicken_0_000 = bpy.data.objects.new('roasted_chicken_0.000', me_cube_004)
ob_roasted_chicken_0_001 = bpy.data.objects.new('roasted_chicken_0.001', me_cube_005)
ob_roasted_chicken_0_002 = bpy.data.objects.new('roasted_chicken_0.002', me_cube_006)

# ---- transforms, parenting, visibility, modifiers, constraints
ob_camera.location = (-1.373, -2.409, 1.848)
ob_camera.rotation_euler = (1.047, 1.141e-07, -0.5236)
ob_camera.scale = (1.0, 1.0, 1.0)
ob_camera.lineart.crease_threshold = 0.0
ob_roasted_chicken_01.location = (0.0, 0.0, 0.0)
ob_roasted_chicken_01.lock_rotations_4d = False
ob_roasted_chicken_01.empty_display_type = 'ARROWS'
ob_roasted_chicken_01.lineart.crease_threshold = 0.0
_m = ob_roasted_chicken_01.modifiers.new('Mirror', 'MIRROR')
_m.use_clip = True
_m.use_mirror_merge = False
ob_roasted_chicken_0_000.location = (0.0, 0.0, 0.0)
ob_roasted_chicken_0_000.lock_rotations_4d = False
ob_roasted_chicken_0_000.empty_display_type = 'ARROWS'
ob_roasted_chicken_0_000.lineart.crease_threshold = 0.0
_m = ob_roasted_chicken_0_000.modifiers.new('Mirror', 'MIRROR')
_m.use_clip = True
_m.use_mirror_merge = False
ob_roasted_chicken_0_001.location = (0.0, 0.0, 0.0)
ob_roasted_chicken_0_001.lock_rotations_4d = False
ob_roasted_chicken_0_001.empty_display_type = 'ARROWS'
ob_roasted_chicken_0_001.lineart.crease_threshold = 0.0
_m = ob_roasted_chicken_0_001.modifiers.new('Mirror', 'MIRROR')
_m.use_clip = True
_m.use_mirror_merge = False
ob_roasted_chicken_0_002.location = (0.0, 0.0, 0.0)
ob_roasted_chicken_0_002.lock_rotations_4d = False
ob_roasted_chicken_0_002.empty_display_type = 'ARROWS'
ob_roasted_chicken_0_002.lineart.crease_threshold = 0.0
_m = ob_roasted_chicken_0_002.modifiers.new('Mirror', 'MIRROR')
_m.use_clip = True
_m.use_mirror_merge = False

# ---- collection membership
col_collection_1.objects.link(ob_camera)
col_collection_1.objects.link(ob_roasted_chicken_01)
col_collection_2.objects.link(ob_roasted_chicken_0_000)
col_collection_3.objects.link(ob_roasted_chicken_0_001)
col_collection_4.objects.link(ob_roasted_chicken_0_002)

# ---- scene / render settings (as saved in the file)
scene.camera = ob_camera
scene.frame_start = 1; scene.frame_end = 250; scene.frame_set(1)
scene.render.engine = 'BLENDER_EEVEE_NEXT'
scene.render.image_settings.compression = 100
scene.render.resolution_percentage = 50
scene.render.dither_intensity = 0.0
scene.render.bake_margin = 2
scene.render.bake_bias = 0.0
scene.cycles.use_denoising = False
scene.cycles.samples = 10
scene.cycles.sampling_pattern = 'TABULATED_SOBOL'
scene.cycles.light_sampling_threshold = 0.0
scene.cycles.use_adaptive_sampling = False
scene.cycles.use_light_tree = False
scene.cycles.blur_glossy = 0.0
scene.cycles.volume_bounces = 1
scene.cycles.pixel_filter_type = 'GAUSSIAN'
scene.cycles.sample_clamp_indirect = 0.0
scene.view_settings.view_transform = 'Standard'
bpy.context.view_layer.update()

# ---- added for rendering (the .blend has no usable light): sun
light_auto_sun = bpy.data.lights.new('AutoSun', 'SUN')
light_auto_sun.energy = 3.0
light_auto_sun.angle = 0.0523599
ob_auto_sun = bpy.data.objects.new('AutoSun', light_auto_sun)
scene.collection.objects.link(ob_auto_sun)
ob_auto_sun.rotation_euler = (0.872665, 0.174533, 0.523599)
bpy.context.view_layer.update()
